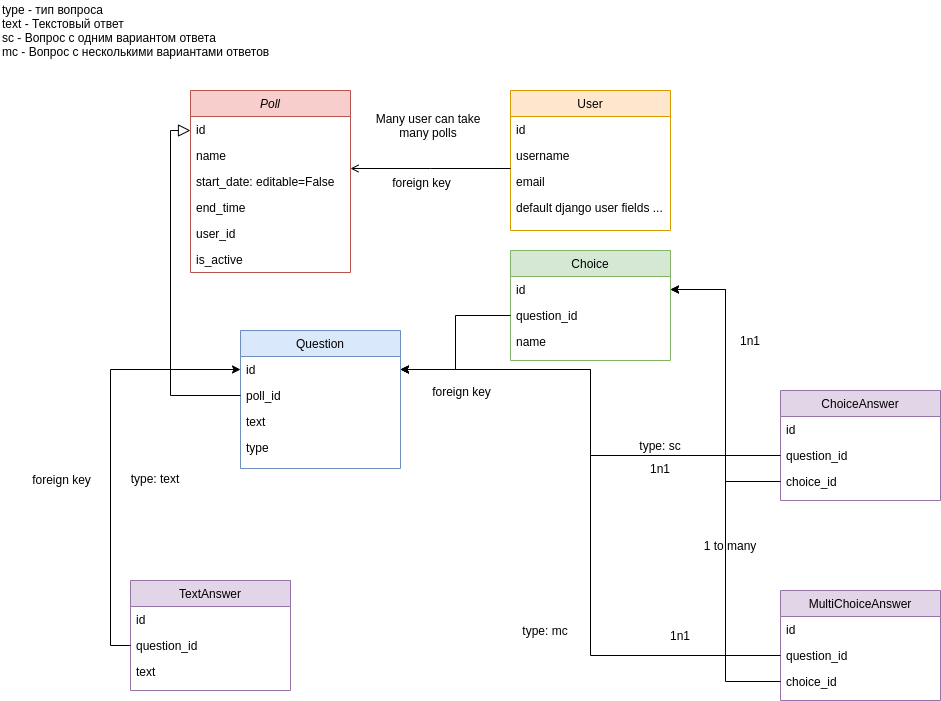

The diagram above was exported from draw.io. Its source (the exported page's mxGraphModel, read from the mxfile embedded in the PNG):
<mxGraphModel dx="868" dy="521" grid="1" gridSize="10" guides="1" tooltips="1" connect="1" arrows="1" fold="1" page="1" pageScale="1" pageWidth="827" pageHeight="1169" math="0" shadow="0">
  <root>
    <mxCell id="WIyWlLk6GJQsqaUBKTNV-0" />
    <mxCell id="WIyWlLk6GJQsqaUBKTNV-1" parent="WIyWlLk6GJQsqaUBKTNV-0" />
    <mxCell id="zkfFHV4jXpPFQw0GAbJ--0" value="Poll" style="swimlane;fontStyle=2;align=center;verticalAlign=top;childLayout=stackLayout;horizontal=1;startSize=26;horizontalStack=0;resizeParent=1;resizeLast=0;collapsible=1;marginBottom=0;rounded=0;shadow=0;strokeWidth=1;fillColor=#f8cecc;strokeColor=#b85450;" parent="WIyWlLk6GJQsqaUBKTNV-1" vertex="1">
      <mxGeometry x="220" y="120" width="160" height="182" as="geometry">
        <mxRectangle x="220" y="120" width="160" height="26" as="alternateBounds" />
      </mxGeometry>
    </mxCell>
    <mxCell id="UGJnq_CCHSw6UfAXldBV-2" value="id" style="text;align=left;verticalAlign=top;spacingLeft=4;spacingRight=4;overflow=hidden;rotatable=0;points=[[0,0.5],[1,0.5]];portConstraint=eastwest;" vertex="1" parent="zkfFHV4jXpPFQw0GAbJ--0">
      <mxGeometry y="26" width="160" height="26" as="geometry" />
    </mxCell>
    <mxCell id="zkfFHV4jXpPFQw0GAbJ--1" value="name" style="text;align=left;verticalAlign=top;spacingLeft=4;spacingRight=4;overflow=hidden;rotatable=0;points=[[0,0.5],[1,0.5]];portConstraint=eastwest;" parent="zkfFHV4jXpPFQw0GAbJ--0" vertex="1">
      <mxGeometry y="52" width="160" height="26" as="geometry" />
    </mxCell>
    <mxCell id="zkfFHV4jXpPFQw0GAbJ--2" value="start_date: editable=False" style="text;align=left;verticalAlign=top;spacingLeft=4;spacingRight=4;overflow=hidden;rotatable=0;points=[[0,0.5],[1,0.5]];portConstraint=eastwest;rounded=0;shadow=0;html=0;" parent="zkfFHV4jXpPFQw0GAbJ--0" vertex="1">
      <mxGeometry y="78" width="160" height="26" as="geometry" />
    </mxCell>
    <mxCell id="zkfFHV4jXpPFQw0GAbJ--3" value="end_time" style="text;align=left;verticalAlign=top;spacingLeft=4;spacingRight=4;overflow=hidden;rotatable=0;points=[[0,0.5],[1,0.5]];portConstraint=eastwest;rounded=0;shadow=0;html=0;" parent="zkfFHV4jXpPFQw0GAbJ--0" vertex="1">
      <mxGeometry y="104" width="160" height="26" as="geometry" />
    </mxCell>
    <mxCell id="zkfFHV4jXpPFQw0GAbJ--5" value="user_id" style="text;align=left;verticalAlign=top;spacingLeft=4;spacingRight=4;overflow=hidden;rotatable=0;points=[[0,0.5],[1,0.5]];portConstraint=eastwest;" parent="zkfFHV4jXpPFQw0GAbJ--0" vertex="1">
      <mxGeometry y="130" width="160" height="26" as="geometry" />
    </mxCell>
    <mxCell id="UGJnq_CCHSw6UfAXldBV-0" value="is_active" style="text;align=left;verticalAlign=top;spacingLeft=4;spacingRight=4;overflow=hidden;rotatable=0;points=[[0,0.5],[1,0.5]];portConstraint=eastwest;" vertex="1" parent="zkfFHV4jXpPFQw0GAbJ--0">
      <mxGeometry y="156" width="160" height="26" as="geometry" />
    </mxCell>
    <mxCell id="zkfFHV4jXpPFQw0GAbJ--6" value="Question" style="swimlane;fontStyle=0;align=center;verticalAlign=top;childLayout=stackLayout;horizontal=1;startSize=26;horizontalStack=0;resizeParent=1;resizeLast=0;collapsible=1;marginBottom=0;rounded=0;shadow=0;strokeWidth=1;fillColor=#dae8fc;strokeColor=#6c8ebf;" parent="WIyWlLk6GJQsqaUBKTNV-1" vertex="1">
      <mxGeometry x="270" y="360" width="160" height="138" as="geometry">
        <mxRectangle x="130" y="380" width="160" height="26" as="alternateBounds" />
      </mxGeometry>
    </mxCell>
    <mxCell id="zkfFHV4jXpPFQw0GAbJ--7" value="id" style="text;align=left;verticalAlign=top;spacingLeft=4;spacingRight=4;overflow=hidden;rotatable=0;points=[[0,0.5],[1,0.5]];portConstraint=eastwest;" parent="zkfFHV4jXpPFQw0GAbJ--6" vertex="1">
      <mxGeometry y="26" width="160" height="26" as="geometry" />
    </mxCell>
    <mxCell id="zkfFHV4jXpPFQw0GAbJ--8" value="poll_id" style="text;align=left;verticalAlign=top;spacingLeft=4;spacingRight=4;overflow=hidden;rotatable=0;points=[[0,0.5],[1,0.5]];portConstraint=eastwest;rounded=0;shadow=0;html=0;" parent="zkfFHV4jXpPFQw0GAbJ--6" vertex="1">
      <mxGeometry y="52" width="160" height="26" as="geometry" />
    </mxCell>
    <mxCell id="zkfFHV4jXpPFQw0GAbJ--10" value="text" style="text;align=left;verticalAlign=top;spacingLeft=4;spacingRight=4;overflow=hidden;rotatable=0;points=[[0,0.5],[1,0.5]];portConstraint=eastwest;fontStyle=0" parent="zkfFHV4jXpPFQw0GAbJ--6" vertex="1">
      <mxGeometry y="78" width="160" height="26" as="geometry" />
    </mxCell>
    <mxCell id="zkfFHV4jXpPFQw0GAbJ--11" value="type" style="text;align=left;verticalAlign=top;spacingLeft=4;spacingRight=4;overflow=hidden;rotatable=0;points=[[0,0.5],[1,0.5]];portConstraint=eastwest;" parent="zkfFHV4jXpPFQw0GAbJ--6" vertex="1">
      <mxGeometry y="104" width="160" height="26" as="geometry" />
    </mxCell>
    <mxCell id="zkfFHV4jXpPFQw0GAbJ--12" value="" style="endArrow=block;endSize=10;endFill=0;shadow=0;strokeWidth=1;rounded=0;edgeStyle=elbowEdgeStyle;elbow=vertical;exitX=0;exitY=0.5;exitDx=0;exitDy=0;" parent="WIyWlLk6GJQsqaUBKTNV-1" source="zkfFHV4jXpPFQw0GAbJ--8" target="zkfFHV4jXpPFQw0GAbJ--0" edge="1">
      <mxGeometry width="160" relative="1" as="geometry">
        <mxPoint x="200" y="203" as="sourcePoint" />
        <mxPoint x="200" y="203" as="targetPoint" />
        <Array as="points">
          <mxPoint x="200" y="160" />
        </Array>
      </mxGeometry>
    </mxCell>
    <mxCell id="zkfFHV4jXpPFQw0GAbJ--13" value="Choice" style="swimlane;fontStyle=0;align=center;verticalAlign=top;childLayout=stackLayout;horizontal=1;startSize=26;horizontalStack=0;resizeParent=1;resizeLast=0;collapsible=1;marginBottom=0;rounded=0;shadow=0;strokeWidth=1;fillColor=#d5e8d4;strokeColor=#82b366;" parent="WIyWlLk6GJQsqaUBKTNV-1" vertex="1">
      <mxGeometry x="540" y="280" width="160" height="110" as="geometry">
        <mxRectangle x="340" y="380" width="170" height="26" as="alternateBounds" />
      </mxGeometry>
    </mxCell>
    <mxCell id="UGJnq_CCHSw6UfAXldBV-3" value="id" style="text;align=left;verticalAlign=top;spacingLeft=4;spacingRight=4;overflow=hidden;rotatable=0;points=[[0,0.5],[1,0.5]];portConstraint=eastwest;" vertex="1" parent="zkfFHV4jXpPFQw0GAbJ--13">
      <mxGeometry y="26" width="160" height="26" as="geometry" />
    </mxCell>
    <mxCell id="UGJnq_CCHSw6UfAXldBV-4" value="question_id" style="text;align=left;verticalAlign=top;spacingLeft=4;spacingRight=4;overflow=hidden;rotatable=0;points=[[0,0.5],[1,0.5]];portConstraint=eastwest;" vertex="1" parent="zkfFHV4jXpPFQw0GAbJ--13">
      <mxGeometry y="52" width="160" height="26" as="geometry" />
    </mxCell>
    <mxCell id="UGJnq_CCHSw6UfAXldBV-5" value="name" style="text;align=left;verticalAlign=top;spacingLeft=4;spacingRight=4;overflow=hidden;rotatable=0;points=[[0,0.5],[1,0.5]];portConstraint=eastwest;" vertex="1" parent="zkfFHV4jXpPFQw0GAbJ--13">
      <mxGeometry y="78" width="160" height="26" as="geometry" />
    </mxCell>
    <mxCell id="zkfFHV4jXpPFQw0GAbJ--17" value="User" style="swimlane;fontStyle=0;align=center;verticalAlign=top;childLayout=stackLayout;horizontal=1;startSize=26;horizontalStack=0;resizeParent=1;resizeLast=0;collapsible=1;marginBottom=0;rounded=0;shadow=0;strokeWidth=1;fillColor=#ffe6cc;strokeColor=#d79b00;" parent="WIyWlLk6GJQsqaUBKTNV-1" vertex="1">
      <mxGeometry x="540" y="120" width="160" height="140" as="geometry">
        <mxRectangle x="550" y="140" width="160" height="26" as="alternateBounds" />
      </mxGeometry>
    </mxCell>
    <mxCell id="zkfFHV4jXpPFQw0GAbJ--18" value="id" style="text;align=left;verticalAlign=top;spacingLeft=4;spacingRight=4;overflow=hidden;rotatable=0;points=[[0,0.5],[1,0.5]];portConstraint=eastwest;" parent="zkfFHV4jXpPFQw0GAbJ--17" vertex="1">
      <mxGeometry y="26" width="160" height="26" as="geometry" />
    </mxCell>
    <mxCell id="zkfFHV4jXpPFQw0GAbJ--19" value="username" style="text;align=left;verticalAlign=top;spacingLeft=4;spacingRight=4;overflow=hidden;rotatable=0;points=[[0,0.5],[1,0.5]];portConstraint=eastwest;rounded=0;shadow=0;html=0;" parent="zkfFHV4jXpPFQw0GAbJ--17" vertex="1">
      <mxGeometry y="52" width="160" height="26" as="geometry" />
    </mxCell>
    <mxCell id="zkfFHV4jXpPFQw0GAbJ--20" value="email" style="text;align=left;verticalAlign=top;spacingLeft=4;spacingRight=4;overflow=hidden;rotatable=0;points=[[0,0.5],[1,0.5]];portConstraint=eastwest;rounded=0;shadow=0;html=0;" parent="zkfFHV4jXpPFQw0GAbJ--17" vertex="1">
      <mxGeometry y="78" width="160" height="26" as="geometry" />
    </mxCell>
    <mxCell id="zkfFHV4jXpPFQw0GAbJ--24" value="default django user fields ..." style="text;align=left;verticalAlign=top;spacingLeft=4;spacingRight=4;overflow=hidden;rotatable=0;points=[[0,0.5],[1,0.5]];portConstraint=eastwest;" parent="zkfFHV4jXpPFQw0GAbJ--17" vertex="1">
      <mxGeometry y="104" width="160" height="26" as="geometry" />
    </mxCell>
    <mxCell id="zkfFHV4jXpPFQw0GAbJ--26" value="" style="endArrow=open;shadow=0;strokeWidth=1;rounded=0;endFill=1;edgeStyle=elbowEdgeStyle;elbow=vertical;" parent="WIyWlLk6GJQsqaUBKTNV-1" edge="1">
      <mxGeometry x="0.5" y="41" relative="1" as="geometry">
        <mxPoint x="540" y="198" as="sourcePoint" />
        <mxPoint x="380" y="198" as="targetPoint" />
        <mxPoint x="-40" y="32" as="offset" />
      </mxGeometry>
    </mxCell>
    <mxCell id="zkfFHV4jXpPFQw0GAbJ--29" value="foreign key" style="text;html=1;resizable=0;points=[];;align=center;verticalAlign=middle;labelBackgroundColor=none;rounded=0;shadow=0;strokeWidth=1;fontSize=12;" parent="zkfFHV4jXpPFQw0GAbJ--26" vertex="1" connectable="0">
      <mxGeometry x="0.5" y="49" relative="1" as="geometry">
        <mxPoint x="30" y="-36" as="offset" />
      </mxGeometry>
    </mxCell>
    <mxCell id="UGJnq_CCHSw6UfAXldBV-1" value="Many user can take many polls" style="text;html=1;strokeColor=none;fillColor=none;align=center;verticalAlign=middle;whiteSpace=wrap;rounded=0;" vertex="1" parent="WIyWlLk6GJQsqaUBKTNV-1">
      <mxGeometry x="400" y="140" width="116" height="30" as="geometry" />
    </mxCell>
    <mxCell id="UGJnq_CCHSw6UfAXldBV-7" style="edgeStyle=orthogonalEdgeStyle;rounded=0;orthogonalLoop=1;jettySize=auto;html=1;exitX=0;exitY=0.5;exitDx=0;exitDy=0;entryX=1;entryY=0.5;entryDx=0;entryDy=0;" edge="1" parent="WIyWlLk6GJQsqaUBKTNV-1" source="UGJnq_CCHSw6UfAXldBV-4" target="zkfFHV4jXpPFQw0GAbJ--7">
      <mxGeometry relative="1" as="geometry" />
    </mxCell>
    <mxCell id="UGJnq_CCHSw6UfAXldBV-9" value="foreign key" style="text;html=1;resizable=0;points=[];;align=center;verticalAlign=middle;labelBackgroundColor=none;rounded=0;shadow=0;strokeWidth=1;fontSize=12;" vertex="1" connectable="0" parent="WIyWlLk6GJQsqaUBKTNV-1">
      <mxGeometry x="490" y="420" as="geometry" />
    </mxCell>
    <mxCell id="UGJnq_CCHSw6UfAXldBV-10" value="TextAnswer" style="swimlane;fontStyle=0;align=center;verticalAlign=top;childLayout=stackLayout;horizontal=1;startSize=26;horizontalStack=0;resizeParent=1;resizeLast=0;collapsible=1;marginBottom=0;rounded=0;shadow=0;strokeWidth=1;fillColor=#e1d5e7;strokeColor=#9673a6;" vertex="1" parent="WIyWlLk6GJQsqaUBKTNV-1">
      <mxGeometry x="160" y="610" width="160" height="110" as="geometry">
        <mxRectangle x="340" y="380" width="170" height="26" as="alternateBounds" />
      </mxGeometry>
    </mxCell>
    <mxCell id="UGJnq_CCHSw6UfAXldBV-11" value="id" style="text;align=left;verticalAlign=top;spacingLeft=4;spacingRight=4;overflow=hidden;rotatable=0;points=[[0,0.5],[1,0.5]];portConstraint=eastwest;" vertex="1" parent="UGJnq_CCHSw6UfAXldBV-10">
      <mxGeometry y="26" width="160" height="26" as="geometry" />
    </mxCell>
    <mxCell id="UGJnq_CCHSw6UfAXldBV-12" value="question_id" style="text;align=left;verticalAlign=top;spacingLeft=4;spacingRight=4;overflow=hidden;rotatable=0;points=[[0,0.5],[1,0.5]];portConstraint=eastwest;" vertex="1" parent="UGJnq_CCHSw6UfAXldBV-10">
      <mxGeometry y="52" width="160" height="26" as="geometry" />
    </mxCell>
    <mxCell id="UGJnq_CCHSw6UfAXldBV-13" value="text" style="text;align=left;verticalAlign=top;spacingLeft=4;spacingRight=4;overflow=hidden;rotatable=0;points=[[0,0.5],[1,0.5]];portConstraint=eastwest;" vertex="1" parent="UGJnq_CCHSw6UfAXldBV-10">
      <mxGeometry y="78" width="160" height="26" as="geometry" />
    </mxCell>
    <mxCell id="UGJnq_CCHSw6UfAXldBV-14" style="edgeStyle=orthogonalEdgeStyle;rounded=0;orthogonalLoop=1;jettySize=auto;html=1;exitX=0;exitY=0.5;exitDx=0;exitDy=0;entryX=0;entryY=0.5;entryDx=0;entryDy=0;" edge="1" parent="WIyWlLk6GJQsqaUBKTNV-1" source="UGJnq_CCHSw6UfAXldBV-12" target="zkfFHV4jXpPFQw0GAbJ--7">
      <mxGeometry relative="1" as="geometry" />
    </mxCell>
    <mxCell id="UGJnq_CCHSw6UfAXldBV-15" value="type: text" style="text;html=1;strokeColor=none;fillColor=none;align=center;verticalAlign=middle;whiteSpace=wrap;rounded=0;" vertex="1" parent="WIyWlLk6GJQsqaUBKTNV-1">
      <mxGeometry x="140" y="498" width="90" height="20" as="geometry" />
    </mxCell>
    <mxCell id="UGJnq_CCHSw6UfAXldBV-16" value="foreign key" style="text;html=1;resizable=0;points=[];;align=center;verticalAlign=middle;labelBackgroundColor=none;rounded=0;shadow=0;strokeWidth=1;fontSize=12;" vertex="1" connectable="0" parent="WIyWlLk6GJQsqaUBKTNV-1">
      <mxGeometry x="90" y="508" as="geometry" />
    </mxCell>
    <mxCell id="UGJnq_CCHSw6UfAXldBV-17" value="ChoiceAnswer" style="swimlane;fontStyle=0;align=center;verticalAlign=top;childLayout=stackLayout;horizontal=1;startSize=26;horizontalStack=0;resizeParent=1;resizeLast=0;collapsible=1;marginBottom=0;rounded=0;shadow=0;strokeWidth=1;fillColor=#e1d5e7;strokeColor=#9673a6;" vertex="1" parent="WIyWlLk6GJQsqaUBKTNV-1">
      <mxGeometry x="810" y="420" width="160" height="110" as="geometry">
        <mxRectangle x="340" y="380" width="170" height="26" as="alternateBounds" />
      </mxGeometry>
    </mxCell>
    <mxCell id="UGJnq_CCHSw6UfAXldBV-18" value="id" style="text;align=left;verticalAlign=top;spacingLeft=4;spacingRight=4;overflow=hidden;rotatable=0;points=[[0,0.5],[1,0.5]];portConstraint=eastwest;" vertex="1" parent="UGJnq_CCHSw6UfAXldBV-17">
      <mxGeometry y="26" width="160" height="26" as="geometry" />
    </mxCell>
    <mxCell id="UGJnq_CCHSw6UfAXldBV-19" value="question_id" style="text;align=left;verticalAlign=top;spacingLeft=4;spacingRight=4;overflow=hidden;rotatable=0;points=[[0,0.5],[1,0.5]];portConstraint=eastwest;" vertex="1" parent="UGJnq_CCHSw6UfAXldBV-17">
      <mxGeometry y="52" width="160" height="26" as="geometry" />
    </mxCell>
    <mxCell id="UGJnq_CCHSw6UfAXldBV-20" value="choice_id" style="text;align=left;verticalAlign=top;spacingLeft=4;spacingRight=4;overflow=hidden;rotatable=0;points=[[0,0.5],[1,0.5]];portConstraint=eastwest;" vertex="1" parent="UGJnq_CCHSw6UfAXldBV-17">
      <mxGeometry y="78" width="160" height="26" as="geometry" />
    </mxCell>
    <mxCell id="UGJnq_CCHSw6UfAXldBV-21" style="edgeStyle=orthogonalEdgeStyle;rounded=0;orthogonalLoop=1;jettySize=auto;html=1;exitX=0;exitY=0.5;exitDx=0;exitDy=0;entryX=1;entryY=0.5;entryDx=0;entryDy=0;" edge="1" parent="WIyWlLk6GJQsqaUBKTNV-1" source="UGJnq_CCHSw6UfAXldBV-20" target="UGJnq_CCHSw6UfAXldBV-3">
      <mxGeometry relative="1" as="geometry" />
    </mxCell>
    <mxCell id="UGJnq_CCHSw6UfAXldBV-22" style="edgeStyle=orthogonalEdgeStyle;rounded=0;orthogonalLoop=1;jettySize=auto;html=1;exitX=0;exitY=0.5;exitDx=0;exitDy=0;entryX=1;entryY=0.5;entryDx=0;entryDy=0;" edge="1" parent="WIyWlLk6GJQsqaUBKTNV-1" source="UGJnq_CCHSw6UfAXldBV-19" target="zkfFHV4jXpPFQw0GAbJ--7">
      <mxGeometry relative="1" as="geometry" />
    </mxCell>
    <mxCell id="UGJnq_CCHSw6UfAXldBV-23" value="1n1" style="text;html=1;strokeColor=none;fillColor=none;align=center;verticalAlign=middle;whiteSpace=wrap;rounded=0;" vertex="1" parent="WIyWlLk6GJQsqaUBKTNV-1">
      <mxGeometry x="670" y="488" width="40" height="20" as="geometry" />
    </mxCell>
    <mxCell id="UGJnq_CCHSw6UfAXldBV-24" value="1n1" style="text;html=1;strokeColor=none;fillColor=none;align=center;verticalAlign=middle;whiteSpace=wrap;rounded=0;" vertex="1" parent="WIyWlLk6GJQsqaUBKTNV-1">
      <mxGeometry x="760" y="360" width="40" height="20" as="geometry" />
    </mxCell>
    <mxCell id="UGJnq_CCHSw6UfAXldBV-25" value="MultiChoiceAnswer" style="swimlane;fontStyle=0;align=center;verticalAlign=top;childLayout=stackLayout;horizontal=1;startSize=26;horizontalStack=0;resizeParent=1;resizeLast=0;collapsible=1;marginBottom=0;rounded=0;shadow=0;strokeWidth=1;fillColor=#e1d5e7;strokeColor=#9673a6;" vertex="1" parent="WIyWlLk6GJQsqaUBKTNV-1">
      <mxGeometry x="810" y="620" width="160" height="110" as="geometry">
        <mxRectangle x="340" y="380" width="170" height="26" as="alternateBounds" />
      </mxGeometry>
    </mxCell>
    <mxCell id="UGJnq_CCHSw6UfAXldBV-26" value="id" style="text;align=left;verticalAlign=top;spacingLeft=4;spacingRight=4;overflow=hidden;rotatable=0;points=[[0,0.5],[1,0.5]];portConstraint=eastwest;" vertex="1" parent="UGJnq_CCHSw6UfAXldBV-25">
      <mxGeometry y="26" width="160" height="26" as="geometry" />
    </mxCell>
    <mxCell id="UGJnq_CCHSw6UfAXldBV-27" value="question_id" style="text;align=left;verticalAlign=top;spacingLeft=4;spacingRight=4;overflow=hidden;rotatable=0;points=[[0,0.5],[1,0.5]];portConstraint=eastwest;" vertex="1" parent="UGJnq_CCHSw6UfAXldBV-25">
      <mxGeometry y="52" width="160" height="26" as="geometry" />
    </mxCell>
    <mxCell id="UGJnq_CCHSw6UfAXldBV-28" value="choice_id" style="text;align=left;verticalAlign=top;spacingLeft=4;spacingRight=4;overflow=hidden;rotatable=0;points=[[0,0.5],[1,0.5]];portConstraint=eastwest;" vertex="1" parent="UGJnq_CCHSw6UfAXldBV-25">
      <mxGeometry y="78" width="160" height="26" as="geometry" />
    </mxCell>
    <mxCell id="UGJnq_CCHSw6UfAXldBV-29" style="edgeStyle=orthogonalEdgeStyle;rounded=0;orthogonalLoop=1;jettySize=auto;html=1;entryX=1;entryY=0.5;entryDx=0;entryDy=0;" edge="1" parent="WIyWlLk6GJQsqaUBKTNV-1" source="UGJnq_CCHSw6UfAXldBV-27" target="zkfFHV4jXpPFQw0GAbJ--7">
      <mxGeometry relative="1" as="geometry" />
    </mxCell>
    <mxCell id="UGJnq_CCHSw6UfAXldBV-30" value="1n1" style="text;html=1;strokeColor=none;fillColor=none;align=center;verticalAlign=middle;whiteSpace=wrap;rounded=0;" vertex="1" parent="WIyWlLk6GJQsqaUBKTNV-1">
      <mxGeometry x="690" y="655" width="40" height="20" as="geometry" />
    </mxCell>
    <mxCell id="UGJnq_CCHSw6UfAXldBV-31" style="edgeStyle=orthogonalEdgeStyle;rounded=0;orthogonalLoop=1;jettySize=auto;html=1;exitX=0.5;exitY=1;exitDx=0;exitDy=0;" edge="1" parent="WIyWlLk6GJQsqaUBKTNV-1" source="UGJnq_CCHSw6UfAXldBV-23" target="UGJnq_CCHSw6UfAXldBV-23">
      <mxGeometry relative="1" as="geometry" />
    </mxCell>
    <mxCell id="UGJnq_CCHSw6UfAXldBV-32" style="edgeStyle=orthogonalEdgeStyle;rounded=0;orthogonalLoop=1;jettySize=auto;html=1;entryX=1;entryY=0.5;entryDx=0;entryDy=0;" edge="1" parent="WIyWlLk6GJQsqaUBKTNV-1" source="UGJnq_CCHSw6UfAXldBV-28" target="UGJnq_CCHSw6UfAXldBV-3">
      <mxGeometry relative="1" as="geometry" />
    </mxCell>
    <mxCell id="UGJnq_CCHSw6UfAXldBV-33" value="1 to many" style="text;html=1;strokeColor=none;fillColor=none;align=center;verticalAlign=middle;whiteSpace=wrap;rounded=0;" vertex="1" parent="WIyWlLk6GJQsqaUBKTNV-1">
      <mxGeometry x="710" y="564.5" width="100" height="20" as="geometry" />
    </mxCell>
    <mxCell id="UGJnq_CCHSw6UfAXldBV-34" value="type: mc" style="text;html=1;strokeColor=none;fillColor=none;align=center;verticalAlign=middle;whiteSpace=wrap;rounded=0;" vertex="1" parent="WIyWlLk6GJQsqaUBKTNV-1">
      <mxGeometry x="530" y="650" width="90" height="20" as="geometry" />
    </mxCell>
    <mxCell id="UGJnq_CCHSw6UfAXldBV-35" value="type: sc" style="text;html=1;strokeColor=none;fillColor=none;align=center;verticalAlign=middle;whiteSpace=wrap;rounded=0;" vertex="1" parent="WIyWlLk6GJQsqaUBKTNV-1">
      <mxGeometry x="645" y="465" width="90" height="20" as="geometry" />
    </mxCell>
    <mxCell id="UGJnq_CCHSw6UfAXldBV-36" value="type - тип вопроса&lt;br&gt;text - Текстовый ответ&lt;br&gt;sc - Вопрос с одним вариантом ответа&lt;br&gt;mc - Вопрос с несколькими вариантами ответов" style="text;html=1;strokeColor=none;fillColor=none;align=left;verticalAlign=middle;whiteSpace=wrap;rounded=0;" vertex="1" parent="WIyWlLk6GJQsqaUBKTNV-1">
      <mxGeometry x="30" y="30" width="300" height="60" as="geometry" />
    </mxCell>
  </root>
</mxGraphModel>